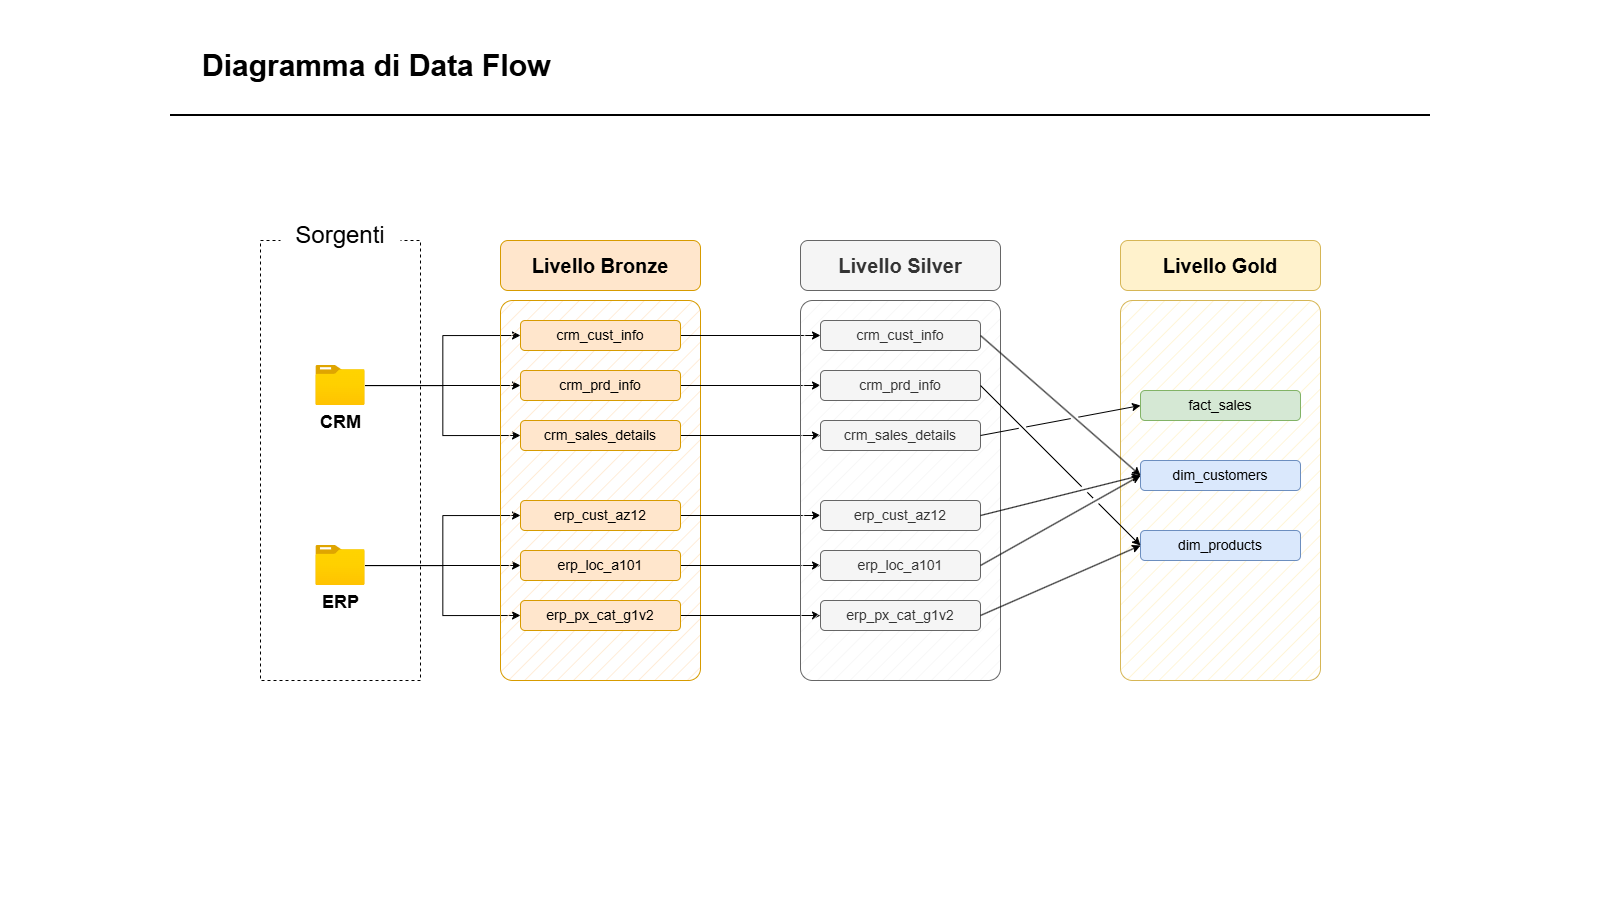

The diagram above was exported from draw.io. Its source (the exported page's mxGraphModel, read from the mxfile embedded in the PNG):
<mxGraphModel dx="1901" dy="1164" grid="1" gridSize="10" guides="1" tooltips="1" connect="1" arrows="1" fold="1" page="1" pageScale="1" pageWidth="1600" pageHeight="900" math="0" shadow="0">
  <root>
    <mxCell id="0" />
    <mxCell id="1" parent="0" />
    <mxCell id="H7jRwo4L9Q6kHUk7YXBs-1" value="&lt;font style=&quot;font-size: 30px;&quot;&gt;&lt;b style=&quot;&quot;&gt;Diagramma di Data Flow&lt;/b&gt;&lt;/font&gt;" style="text;html=1;whiteSpace=wrap;strokeColor=none;fillColor=none;align=left;verticalAlign=middle;rounded=0;" parent="1" vertex="1">
      <mxGeometry x="200" y="40" width="400" height="50" as="geometry" />
    </mxCell>
    <mxCell id="H7jRwo4L9Q6kHUk7YXBs-2" value="" style="rounded=0;whiteSpace=wrap;html=1;fillColor=none;dashed=1;" parent="1" vertex="1">
      <mxGeometry x="260" y="240" width="160" height="440" as="geometry" />
    </mxCell>
    <mxCell id="H7jRwo4L9Q6kHUk7YXBs-6" value="&lt;font style=&quot;font-size: 24px;&quot;&gt;Sorgenti&lt;/font&gt;" style="rounded=0;whiteSpace=wrap;html=1;fillColor=default;strokeColor=none;" parent="1" vertex="1">
      <mxGeometry x="280" y="220" width="120" height="30" as="geometry" />
    </mxCell>
    <mxCell id="H7jRwo4L9Q6kHUk7YXBs-25" style="edgeStyle=orthogonalEdgeStyle;rounded=0;orthogonalLoop=1;jettySize=auto;html=1;entryX=0;entryY=0.5;entryDx=0;entryDy=0;" parent="1" source="H7jRwo4L9Q6kHUk7YXBs-7" target="H7jRwo4L9Q6kHUk7YXBs-16" edge="1">
      <mxGeometry relative="1" as="geometry" />
    </mxCell>
    <mxCell id="H7jRwo4L9Q6kHUk7YXBs-26" style="edgeStyle=orthogonalEdgeStyle;rounded=0;orthogonalLoop=1;jettySize=auto;html=1;entryX=0;entryY=0.5;entryDx=0;entryDy=0;" parent="1" source="H7jRwo4L9Q6kHUk7YXBs-7" target="H7jRwo4L9Q6kHUk7YXBs-17" edge="1">
      <mxGeometry relative="1" as="geometry" />
    </mxCell>
    <mxCell id="H7jRwo4L9Q6kHUk7YXBs-27" style="edgeStyle=orthogonalEdgeStyle;rounded=0;orthogonalLoop=1;jettySize=auto;html=1;entryX=0;entryY=0.5;entryDx=0;entryDy=0;" parent="1" source="H7jRwo4L9Q6kHUk7YXBs-7" target="H7jRwo4L9Q6kHUk7YXBs-18" edge="1">
      <mxGeometry relative="1" as="geometry" />
    </mxCell>
    <mxCell id="H7jRwo4L9Q6kHUk7YXBs-7" value="&lt;font style=&quot;font-size: 18px;&quot;&gt;&lt;b&gt;CRM&lt;/b&gt;&lt;/font&gt;" style="image;aspect=fixed;html=1;points=[];align=center;fontSize=12;image=img/lib/azure2/general/Folder_Blank.svg;" parent="1" vertex="1">
      <mxGeometry x="315.36" y="365" width="49.29" height="40" as="geometry" />
    </mxCell>
    <mxCell id="H7jRwo4L9Q6kHUk7YXBs-28" style="edgeStyle=orthogonalEdgeStyle;rounded=0;orthogonalLoop=1;jettySize=auto;html=1;entryX=0;entryY=0.5;entryDx=0;entryDy=0;" parent="1" source="H7jRwo4L9Q6kHUk7YXBs-8" target="H7jRwo4L9Q6kHUk7YXBs-19" edge="1">
      <mxGeometry relative="1" as="geometry" />
    </mxCell>
    <mxCell id="H7jRwo4L9Q6kHUk7YXBs-29" style="edgeStyle=orthogonalEdgeStyle;rounded=0;orthogonalLoop=1;jettySize=auto;html=1;entryX=0;entryY=0.5;entryDx=0;entryDy=0;" parent="1" source="H7jRwo4L9Q6kHUk7YXBs-8" target="H7jRwo4L9Q6kHUk7YXBs-20" edge="1">
      <mxGeometry relative="1" as="geometry" />
    </mxCell>
    <mxCell id="H7jRwo4L9Q6kHUk7YXBs-30" style="edgeStyle=orthogonalEdgeStyle;rounded=0;orthogonalLoop=1;jettySize=auto;html=1;entryX=0;entryY=0.5;entryDx=0;entryDy=0;" parent="1" source="H7jRwo4L9Q6kHUk7YXBs-8" target="H7jRwo4L9Q6kHUk7YXBs-21" edge="1">
      <mxGeometry relative="1" as="geometry" />
    </mxCell>
    <mxCell id="H7jRwo4L9Q6kHUk7YXBs-8" value="&lt;font style=&quot;font-size: 18px;&quot;&gt;&lt;b&gt;ERP&lt;/b&gt;&lt;/font&gt;" style="image;aspect=fixed;html=1;points=[];align=center;fontSize=12;image=img/lib/azure2/general/Folder_Blank.svg;" parent="1" vertex="1">
      <mxGeometry x="315.36" y="545" width="49.29" height="40" as="geometry" />
    </mxCell>
    <mxCell id="H7jRwo4L9Q6kHUk7YXBs-13" value="&lt;b&gt;&lt;font style=&quot;font-size: 20px;&quot;&gt;Livello Bronze&lt;/font&gt;&lt;/b&gt;" style="rounded=1;whiteSpace=wrap;html=1;fillColor=#ffe6cc;strokeColor=#d79b00;" parent="1" vertex="1">
      <mxGeometry x="500" y="240" width="200" height="50" as="geometry" />
    </mxCell>
    <mxCell id="H7jRwo4L9Q6kHUk7YXBs-14" value="" style="rounded=1;whiteSpace=wrap;html=1;fillColor=#ffe6cc;strokeColor=#d79b00;glass=0;arcSize=6;fillStyle=hatch;" parent="1" vertex="1">
      <mxGeometry x="500" y="300" width="200" height="380" as="geometry" />
    </mxCell>
    <mxCell id="CyVLCQIdQMN2ap0NGwOi-9" value="" style="edgeStyle=orthogonalEdgeStyle;rounded=0;orthogonalLoop=1;jettySize=auto;html=1;entryX=0;entryY=0.5;entryDx=0;entryDy=0;" parent="1" source="H7jRwo4L9Q6kHUk7YXBs-16" target="CyVLCQIdQMN2ap0NGwOi-3" edge="1">
      <mxGeometry relative="1" as="geometry" />
    </mxCell>
    <mxCell id="H7jRwo4L9Q6kHUk7YXBs-16" value="&lt;span style=&quot;font-size: 14px;&quot;&gt;crm_cust_info&lt;/span&gt;" style="rounded=1;whiteSpace=wrap;html=1;fillColor=#ffe6cc;strokeColor=#d79b00;" parent="1" vertex="1">
      <mxGeometry x="520" y="320" width="160" height="30" as="geometry" />
    </mxCell>
    <mxCell id="CyVLCQIdQMN2ap0NGwOi-10" style="edgeStyle=orthogonalEdgeStyle;rounded=0;orthogonalLoop=1;jettySize=auto;html=1;exitX=1;exitY=0.5;exitDx=0;exitDy=0;entryX=0;entryY=0.5;entryDx=0;entryDy=0;" parent="1" source="H7jRwo4L9Q6kHUk7YXBs-17" target="CyVLCQIdQMN2ap0NGwOi-4" edge="1">
      <mxGeometry relative="1" as="geometry" />
    </mxCell>
    <mxCell id="H7jRwo4L9Q6kHUk7YXBs-17" value="&lt;span style=&quot;font-size: 14px;&quot;&gt;crm_prd_info&lt;/span&gt;" style="rounded=1;whiteSpace=wrap;html=1;fillColor=#ffe6cc;strokeColor=#d79b00;" parent="1" vertex="1">
      <mxGeometry x="520" y="370" width="160" height="30" as="geometry" />
    </mxCell>
    <mxCell id="CyVLCQIdQMN2ap0NGwOi-11" style="edgeStyle=orthogonalEdgeStyle;rounded=0;orthogonalLoop=1;jettySize=auto;html=1;exitX=1;exitY=0.5;exitDx=0;exitDy=0;entryX=0;entryY=0.5;entryDx=0;entryDy=0;" parent="1" source="H7jRwo4L9Q6kHUk7YXBs-18" target="CyVLCQIdQMN2ap0NGwOi-5" edge="1">
      <mxGeometry relative="1" as="geometry" />
    </mxCell>
    <mxCell id="H7jRwo4L9Q6kHUk7YXBs-18" value="&lt;span style=&quot;font-size: 14px;&quot;&gt;crm_sales_details&lt;/span&gt;" style="rounded=1;whiteSpace=wrap;html=1;fillColor=#ffe6cc;strokeColor=#d79b00;" parent="1" vertex="1">
      <mxGeometry x="520" y="420" width="160" height="30" as="geometry" />
    </mxCell>
    <mxCell id="CyVLCQIdQMN2ap0NGwOi-12" style="edgeStyle=orthogonalEdgeStyle;rounded=0;orthogonalLoop=1;jettySize=auto;html=1;exitX=1;exitY=0.5;exitDx=0;exitDy=0;entryX=0;entryY=0.5;entryDx=0;entryDy=0;" parent="1" source="H7jRwo4L9Q6kHUk7YXBs-19" target="CyVLCQIdQMN2ap0NGwOi-6" edge="1">
      <mxGeometry relative="1" as="geometry" />
    </mxCell>
    <mxCell id="H7jRwo4L9Q6kHUk7YXBs-19" value="&lt;span style=&quot;font-size: 14px;&quot;&gt;erp_cust_az12&lt;/span&gt;" style="rounded=1;whiteSpace=wrap;html=1;fillColor=#ffe6cc;strokeColor=#d79b00;" parent="1" vertex="1">
      <mxGeometry x="520" y="500" width="160" height="30" as="geometry" />
    </mxCell>
    <mxCell id="CyVLCQIdQMN2ap0NGwOi-13" style="edgeStyle=orthogonalEdgeStyle;rounded=0;orthogonalLoop=1;jettySize=auto;html=1;exitX=1;exitY=0.5;exitDx=0;exitDy=0;entryX=0;entryY=0.5;entryDx=0;entryDy=0;" parent="1" source="H7jRwo4L9Q6kHUk7YXBs-20" target="CyVLCQIdQMN2ap0NGwOi-7" edge="1">
      <mxGeometry relative="1" as="geometry" />
    </mxCell>
    <mxCell id="H7jRwo4L9Q6kHUk7YXBs-20" value="&lt;span style=&quot;font-size: 14px;&quot;&gt;erp_loc_a101&lt;/span&gt;" style="rounded=1;whiteSpace=wrap;html=1;fillColor=#ffe6cc;strokeColor=#d79b00;" parent="1" vertex="1">
      <mxGeometry x="520" y="550" width="160" height="30" as="geometry" />
    </mxCell>
    <mxCell id="CyVLCQIdQMN2ap0NGwOi-14" style="edgeStyle=orthogonalEdgeStyle;rounded=0;orthogonalLoop=1;jettySize=auto;html=1;exitX=1;exitY=0.5;exitDx=0;exitDy=0;entryX=0;entryY=0.5;entryDx=0;entryDy=0;" parent="1" source="H7jRwo4L9Q6kHUk7YXBs-21" target="CyVLCQIdQMN2ap0NGwOi-8" edge="1">
      <mxGeometry relative="1" as="geometry" />
    </mxCell>
    <mxCell id="H7jRwo4L9Q6kHUk7YXBs-21" value="&lt;span style=&quot;font-size: 14px;&quot;&gt;erp_px_cat_g1v2&lt;/span&gt;" style="rounded=1;whiteSpace=wrap;html=1;fillColor=#ffe6cc;strokeColor=#d79b00;" parent="1" vertex="1">
      <mxGeometry x="520" y="600" width="160" height="30" as="geometry" />
    </mxCell>
    <mxCell id="CyVLCQIdQMN2ap0NGwOi-1" value="&lt;b&gt;&lt;font style=&quot;font-size: 20px;&quot;&gt;Livello Silver&lt;/font&gt;&lt;/b&gt;" style="rounded=1;whiteSpace=wrap;html=1;fillColor=#f5f5f5;strokeColor=#666666;fontColor=#333333;" parent="1" vertex="1">
      <mxGeometry x="800" y="240" width="200" height="50" as="geometry" />
    </mxCell>
    <mxCell id="CyVLCQIdQMN2ap0NGwOi-2" value="" style="rounded=1;whiteSpace=wrap;html=1;fillColor=#f5f5f5;strokeColor=#666666;glass=0;arcSize=6;fillStyle=hatch;fontColor=#333333;" parent="1" vertex="1">
      <mxGeometry x="800" y="300" width="200" height="380" as="geometry" />
    </mxCell>
    <mxCell id="CyVLCQIdQMN2ap0NGwOi-3" value="&lt;span style=&quot;font-size: 14px;&quot;&gt;crm_cust_info&lt;/span&gt;" style="rounded=1;whiteSpace=wrap;html=1;fillColor=#f5f5f5;strokeColor=#666666;fontColor=#333333;" parent="1" vertex="1">
      <mxGeometry x="820" y="320" width="160" height="30" as="geometry" />
    </mxCell>
    <mxCell id="CyVLCQIdQMN2ap0NGwOi-4" value="&lt;span style=&quot;font-size: 14px;&quot;&gt;crm_prd_info&lt;/span&gt;" style="rounded=1;whiteSpace=wrap;html=1;fillColor=#f5f5f5;strokeColor=#666666;fontColor=#333333;" parent="1" vertex="1">
      <mxGeometry x="820" y="370" width="160" height="30" as="geometry" />
    </mxCell>
    <mxCell id="CyVLCQIdQMN2ap0NGwOi-5" value="&lt;span style=&quot;font-size: 14px;&quot;&gt;crm_sales_details&lt;/span&gt;" style="rounded=1;whiteSpace=wrap;html=1;fillColor=#f5f5f5;strokeColor=#666666;fontColor=#333333;" parent="1" vertex="1">
      <mxGeometry x="820" y="420" width="160" height="30" as="geometry" />
    </mxCell>
    <mxCell id="CyVLCQIdQMN2ap0NGwOi-6" value="&lt;span style=&quot;font-size: 14px;&quot;&gt;erp_cust_az12&lt;/span&gt;" style="rounded=1;whiteSpace=wrap;html=1;fillColor=#f5f5f5;strokeColor=#666666;fontColor=#333333;" parent="1" vertex="1">
      <mxGeometry x="820" y="500" width="160" height="30" as="geometry" />
    </mxCell>
    <mxCell id="CyVLCQIdQMN2ap0NGwOi-7" value="&lt;span style=&quot;font-size: 14px;&quot;&gt;erp_loc_a101&lt;/span&gt;" style="rounded=1;whiteSpace=wrap;html=1;fillColor=#f5f5f5;strokeColor=#666666;fontColor=#333333;" parent="1" vertex="1">
      <mxGeometry x="820" y="550" width="160" height="30" as="geometry" />
    </mxCell>
    <mxCell id="CyVLCQIdQMN2ap0NGwOi-8" value="&lt;span style=&quot;font-size: 14px;&quot;&gt;erp_px_cat_g1v2&lt;/span&gt;" style="rounded=1;whiteSpace=wrap;html=1;fillColor=#f5f5f5;strokeColor=#666666;fontColor=#333333;" parent="1" vertex="1">
      <mxGeometry x="820" y="600" width="160" height="30" as="geometry" />
    </mxCell>
    <mxCell id="65aS2kw_xXnTCnJV0M7E-1" value="&lt;b&gt;&lt;font style=&quot;font-size: 20px;&quot;&gt;Livello Gold&lt;/font&gt;&lt;/b&gt;" style="rounded=1;whiteSpace=wrap;html=1;fillColor=#fff2cc;strokeColor=#d6b656;" vertex="1" parent="1">
      <mxGeometry x="1120" y="240" width="200" height="50" as="geometry" />
    </mxCell>
    <mxCell id="65aS2kw_xXnTCnJV0M7E-2" value="" style="rounded=1;whiteSpace=wrap;html=1;fillColor=#fff2cc;strokeColor=#d6b656;glass=0;arcSize=6;fillStyle=hatch;" vertex="1" parent="1">
      <mxGeometry x="1120" y="300" width="200" height="380" as="geometry" />
    </mxCell>
    <mxCell id="65aS2kw_xXnTCnJV0M7E-3" value="&lt;span style=&quot;font-size: 14px;&quot;&gt;fact_sales&lt;/span&gt;" style="rounded=1;whiteSpace=wrap;html=1;fillColor=#d5e8d4;strokeColor=#82b366;" vertex="1" parent="1">
      <mxGeometry x="1140" y="390" width="160" height="30" as="geometry" />
    </mxCell>
    <mxCell id="65aS2kw_xXnTCnJV0M7E-4" value="&lt;span style=&quot;font-size: 14px;&quot;&gt;dim_customers&lt;/span&gt;" style="rounded=1;whiteSpace=wrap;html=1;fillColor=#dae8fc;strokeColor=#6c8ebf;" vertex="1" parent="1">
      <mxGeometry x="1140" y="460" width="160" height="30" as="geometry" />
    </mxCell>
    <mxCell id="65aS2kw_xXnTCnJV0M7E-5" value="&lt;span style=&quot;font-size: 14px;&quot;&gt;dim_products&lt;/span&gt;" style="rounded=1;whiteSpace=wrap;html=1;fillColor=#dae8fc;strokeColor=#6c8ebf;" vertex="1" parent="1">
      <mxGeometry x="1140" y="530" width="160" height="30" as="geometry" />
    </mxCell>
    <mxCell id="65aS2kw_xXnTCnJV0M7E-11" value="" style="line;strokeWidth=2;html=1;" vertex="1" parent="1">
      <mxGeometry x="170" y="110" width="1260" height="10" as="geometry" />
    </mxCell>
    <mxCell id="65aS2kw_xXnTCnJV0M7E-13" value="" style="endArrow=classic;html=1;rounded=0;exitX=1;exitY=0.5;exitDx=0;exitDy=0;entryX=0;entryY=0.5;entryDx=0;entryDy=0;shadow=0;jumpStyle=gap;jumpSize=8;" edge="1" parent="1" source="CyVLCQIdQMN2ap0NGwOi-3" target="65aS2kw_xXnTCnJV0M7E-4">
      <mxGeometry width="50" height="50" relative="1" as="geometry">
        <mxPoint x="1000" y="470" as="sourcePoint" />
        <mxPoint x="1050" y="420" as="targetPoint" />
      </mxGeometry>
    </mxCell>
    <mxCell id="65aS2kw_xXnTCnJV0M7E-14" value="" style="endArrow=classic;html=1;rounded=0;exitX=1;exitY=0.5;exitDx=0;exitDy=0;entryX=0;entryY=0.5;entryDx=0;entryDy=0;shadow=0;jumpStyle=gap;jumpSize=8;" edge="1" parent="1" source="CyVLCQIdQMN2ap0NGwOi-6" target="65aS2kw_xXnTCnJV0M7E-4">
      <mxGeometry width="50" height="50" relative="1" as="geometry">
        <mxPoint x="1030" y="510" as="sourcePoint" />
        <mxPoint x="1200" y="635" as="targetPoint" />
      </mxGeometry>
    </mxCell>
    <mxCell id="65aS2kw_xXnTCnJV0M7E-15" value="" style="endArrow=classic;html=1;rounded=0;exitX=1;exitY=0.5;exitDx=0;exitDy=0;shadow=0;jumpStyle=gap;jumpSize=8;entryX=0;entryY=0.5;entryDx=0;entryDy=0;" edge="1" parent="1" source="CyVLCQIdQMN2ap0NGwOi-7" target="65aS2kw_xXnTCnJV0M7E-4">
      <mxGeometry width="50" height="50" relative="1" as="geometry">
        <mxPoint x="1060" y="520" as="sourcePoint" />
        <mxPoint x="1150" y="440" as="targetPoint" />
      </mxGeometry>
    </mxCell>
    <mxCell id="65aS2kw_xXnTCnJV0M7E-16" value="" style="endArrow=classic;html=1;rounded=0;exitX=1;exitY=0.5;exitDx=0;exitDy=0;entryX=0;entryY=0.5;entryDx=0;entryDy=0;shadow=0;jumpStyle=gap;jumpSize=8;" edge="1" parent="1" source="CyVLCQIdQMN2ap0NGwOi-4" target="65aS2kw_xXnTCnJV0M7E-5">
      <mxGeometry width="50" height="50" relative="1" as="geometry">
        <mxPoint x="990" y="420" as="sourcePoint" />
        <mxPoint x="1160" y="545" as="targetPoint" />
      </mxGeometry>
    </mxCell>
    <mxCell id="65aS2kw_xXnTCnJV0M7E-17" value="" style="endArrow=classic;html=1;rounded=0;exitX=1;exitY=0.5;exitDx=0;exitDy=0;entryX=0;entryY=0.5;entryDx=0;entryDy=0;shadow=0;jumpStyle=gap;jumpSize=8;" edge="1" parent="1" source="CyVLCQIdQMN2ap0NGwOi-5" target="65aS2kw_xXnTCnJV0M7E-3">
      <mxGeometry width="50" height="50" relative="1" as="geometry">
        <mxPoint x="980" y="440" as="sourcePoint" />
        <mxPoint x="1150" y="565" as="targetPoint" />
      </mxGeometry>
    </mxCell>
    <mxCell id="65aS2kw_xXnTCnJV0M7E-18" value="" style="endArrow=classic;html=1;rounded=0;exitX=1;exitY=0.5;exitDx=0;exitDy=0;entryX=0;entryY=0.5;entryDx=0;entryDy=0;shadow=0;jumpStyle=gap;jumpSize=8;" edge="1" parent="1" source="CyVLCQIdQMN2ap0NGwOi-8" target="65aS2kw_xXnTCnJV0M7E-5">
      <mxGeometry width="50" height="50" relative="1" as="geometry">
        <mxPoint x="1030" y="600" as="sourcePoint" />
        <mxPoint x="1200" y="725" as="targetPoint" />
      </mxGeometry>
    </mxCell>
  </root>
</mxGraphModel>